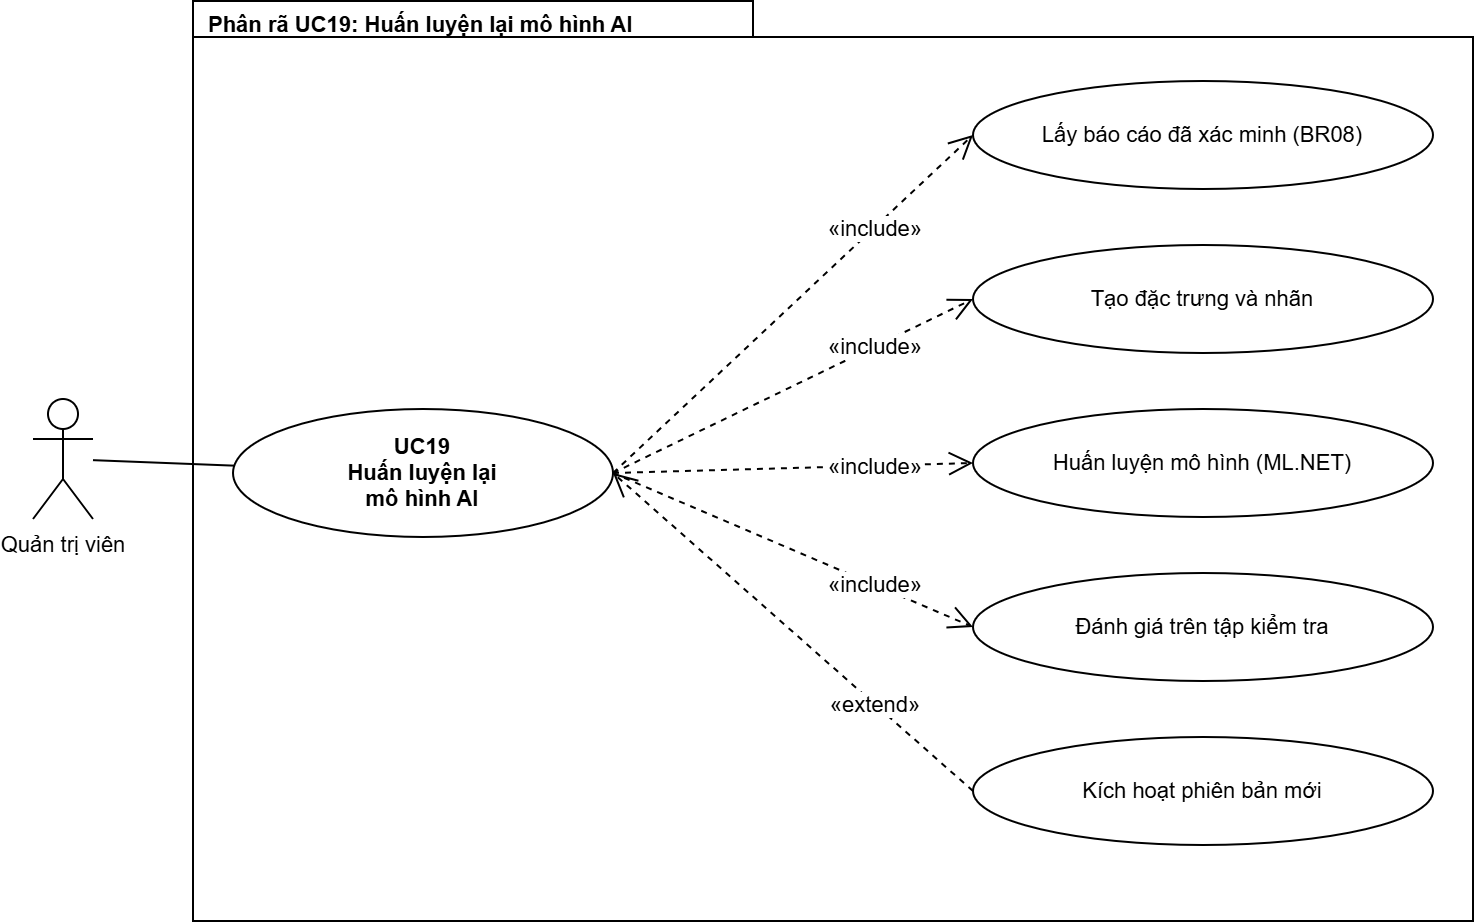

The diagram above was exported from draw.io. Its source (the exported page's mxGraphModel, read from the mxfile embedded in the PNG):
<mxGraphModel dx="1170" dy="599" grid="1" gridSize="10" guides="1" tooltips="1" connect="1" arrows="1" fold="1" page="0" pageScale="1" pageWidth="827" pageHeight="1169" background="#ffffff" math="0" shadow="0">
  <root>
    <mxCell id="0" />
    <mxCell id="1" parent="0" />
    <mxCell id="c1" parent="1" style="shape=folder;tabWidth=170;tabHeight=18;tabPosition=left;html=1;verticalAlign=top;align=left;spacingLeft=6;spacingTop=-1;fontStyle=1;whiteSpace=wrap;tabWidth=280;fillColor=#ffffff;strokeColor=#000000;shadow=0;gradientColor=none;fontFamily=Arial;fontSize=11;fontColor=#000000;" value="Phân rã UC19: Huấn luyện lại mô hình AI" vertex="1">
      <mxGeometry height="460" width="640" x="110" as="geometry" />
    </mxCell>
    <mxCell id="A" parent="1" style="shape=umlActor;verticalLabelPosition=bottom;verticalAlign=top;html=1;outlineConnect=0;fillColor=#ffffff;strokeColor=#000000;shadow=0;gradientColor=none;fontFamily=Arial;fontSize=11;fontColor=#000000;" value="Quản trị viên" vertex="1">
      <mxGeometry height="60" width="30" x="30" y="199" as="geometry" />
    </mxCell>
    <mxCell id="B" parent="1" style="ellipse;whiteSpace=wrap;html=1;fontStyle=1;fillColor=#ffffff;strokeColor=#000000;shadow=0;gradientColor=none;fontFamily=Arial;fontSize=11;fontColor=#000000;" value="UC19&lt;br&gt;Huấn luyện lại&lt;br&gt;mô hình AI" vertex="1">
      <mxGeometry height="64" width="190" x="130" y="204" as="geometry" />
    </mxCell>
    <mxCell id="e2" edge="1" parent="1" source="A" style="endArrow=none;html=1;rounded=0;strokeColor=#000000;shadow=0;fontFamily=Arial;fontSize=11;fontColor=#000000;labelBackgroundColor=#ffffff;" target="B" value="">
      <mxGeometry relative="1" as="geometry" />
    </mxCell>
    <mxCell id="S0" parent="1" style="ellipse;whiteSpace=wrap;html=1;fillColor=#ffffff;strokeColor=#000000;shadow=0;gradientColor=none;fontFamily=Arial;fontSize=11;fontColor=#000000;" value="Lấy báo cáo đã xác minh (BR08)" vertex="1">
      <mxGeometry height="54" width="230" x="500" y="40" as="geometry" />
    </mxCell>
    <mxCell id="e3" edge="1" parent="1" source="B" style="endArrow=open;endSize=10;dashed=1;html=1;rounded=0;exitX=1;exitY=0.5;entryX=0;entryY=0.5;strokeColor=#000000;shadow=0;fontFamily=Arial;fontSize=11;fontColor=#000000;labelBackgroundColor=#ffffff;" target="S0" value="">
      <mxGeometry relative="1" as="geometry" />
    </mxCell>
    <mxCell id="l4" connectable="0" parent="e3" style="edgeLabel;html=1;align=center;verticalAlign=middle;resizable=0;points=[];labelBackgroundColor=#ffffff;fontFamily=Arial;fontSize=11;fontColor=#000000;" value="«include»" vertex="1">
      <mxGeometry relative="1" x="0.45" as="geometry">
        <mxPoint as="offset" />
      </mxGeometry>
    </mxCell>
    <mxCell id="S1" parent="1" style="ellipse;whiteSpace=wrap;html=1;fillColor=#ffffff;strokeColor=#000000;shadow=0;gradientColor=none;fontFamily=Arial;fontSize=11;fontColor=#000000;" value="Tạo đặc trưng và nhãn" vertex="1">
      <mxGeometry height="54" width="230" x="500" y="122" as="geometry" />
    </mxCell>
    <mxCell id="e5" edge="1" parent="1" source="B" style="endArrow=open;endSize=10;dashed=1;html=1;rounded=0;exitX=1;exitY=0.5;entryX=0;entryY=0.5;strokeColor=#000000;shadow=0;fontFamily=Arial;fontSize=11;fontColor=#000000;labelBackgroundColor=#ffffff;" target="S1" value="">
      <mxGeometry relative="1" as="geometry" />
    </mxCell>
    <mxCell id="l6" connectable="0" parent="e5" style="edgeLabel;html=1;align=center;verticalAlign=middle;resizable=0;points=[];labelBackgroundColor=#ffffff;fontFamily=Arial;fontSize=11;fontColor=#000000;" value="«include»" vertex="1">
      <mxGeometry relative="1" x="0.45" as="geometry">
        <mxPoint as="offset" />
      </mxGeometry>
    </mxCell>
    <mxCell id="S2" parent="1" style="ellipse;whiteSpace=wrap;html=1;fillColor=#ffffff;strokeColor=#000000;shadow=0;gradientColor=none;fontFamily=Arial;fontSize=11;fontColor=#000000;" value="Huấn luyện mô hình (ML.NET)" vertex="1">
      <mxGeometry height="54" width="230" x="500" y="204" as="geometry" />
    </mxCell>
    <mxCell id="e7" edge="1" parent="1" source="B" style="endArrow=open;endSize=10;dashed=1;html=1;rounded=0;exitX=1;exitY=0.5;entryX=0;entryY=0.5;strokeColor=#000000;shadow=0;fontFamily=Arial;fontSize=11;fontColor=#000000;labelBackgroundColor=#ffffff;" target="S2" value="">
      <mxGeometry relative="1" as="geometry" />
    </mxCell>
    <mxCell id="l8" connectable="0" parent="e7" style="edgeLabel;html=1;align=center;verticalAlign=middle;resizable=0;points=[];labelBackgroundColor=#ffffff;fontFamily=Arial;fontSize=11;fontColor=#000000;" value="«include»" vertex="1">
      <mxGeometry relative="1" x="0.45" as="geometry">
        <mxPoint as="offset" />
      </mxGeometry>
    </mxCell>
    <mxCell id="S3" parent="1" style="ellipse;whiteSpace=wrap;html=1;fillColor=#ffffff;strokeColor=#000000;shadow=0;gradientColor=none;fontFamily=Arial;fontSize=11;fontColor=#000000;" value="Đánh giá trên tập kiểm tra" vertex="1">
      <mxGeometry height="54" width="230" x="500" y="286" as="geometry" />
    </mxCell>
    <mxCell id="e9" edge="1" parent="1" source="B" style="endArrow=open;endSize=10;dashed=1;html=1;rounded=0;exitX=1;exitY=0.5;entryX=0;entryY=0.5;strokeColor=#000000;shadow=0;fontFamily=Arial;fontSize=11;fontColor=#000000;labelBackgroundColor=#ffffff;" target="S3" value="">
      <mxGeometry relative="1" as="geometry" />
    </mxCell>
    <mxCell id="l10" connectable="0" parent="e9" style="edgeLabel;html=1;align=center;verticalAlign=middle;resizable=0;points=[];labelBackgroundColor=#ffffff;fontFamily=Arial;fontSize=11;fontColor=#000000;" value="«include»" vertex="1">
      <mxGeometry relative="1" x="0.45" as="geometry">
        <mxPoint as="offset" />
      </mxGeometry>
    </mxCell>
    <mxCell id="S4" parent="1" style="ellipse;whiteSpace=wrap;html=1;fillColor=#ffffff;strokeColor=#000000;shadow=0;gradientColor=none;fontFamily=Arial;fontSize=11;fontColor=#000000;" value="Kích hoạt phiên bản mới" vertex="1">
      <mxGeometry height="54" width="230" x="500" y="368" as="geometry" />
    </mxCell>
    <mxCell id="e11" edge="1" parent="1" source="S4" style="endArrow=open;endSize=10;dashed=1;html=1;rounded=0;exitX=0;exitY=0.5;entryX=1;entryY=0.5;strokeColor=#000000;shadow=0;fontFamily=Arial;fontSize=11;fontColor=#000000;labelBackgroundColor=#ffffff;" target="B" value="">
      <mxGeometry relative="1" as="geometry" />
    </mxCell>
    <mxCell id="l12" connectable="0" parent="e11" style="edgeLabel;html=1;align=center;verticalAlign=middle;resizable=0;points=[];labelBackgroundColor=#ffffff;fontFamily=Arial;fontSize=11;fontColor=#000000;" value="«extend»" vertex="1">
      <mxGeometry relative="1" x="-0.45" as="geometry">
        <mxPoint as="offset" />
      </mxGeometry>
    </mxCell>
  </root>
</mxGraphModel>